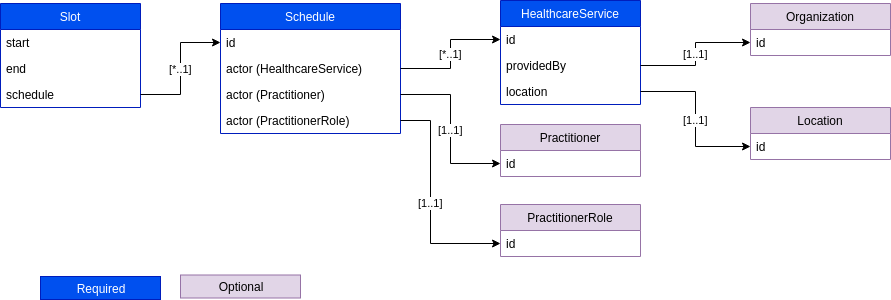

The diagram above was exported from draw.io. Its source (the exported page's mxGraphModel, read from the mxfile embedded in the PNG):
<mxGraphModel dx="1349" dy="779" grid="1" gridSize="10" guides="1" tooltips="1" connect="1" arrows="1" fold="1" page="1" pageScale="1" pageWidth="1169" pageHeight="827" math="0" shadow="0">
  <root>
    <mxCell id="0" />
    <mxCell id="1" parent="0" />
    <mxCell id="XvSWNBbLouyMmQQRKBz9-2" value="Slot" style="swimlane;fontStyle=0;childLayout=stackLayout;horizontal=1;startSize=26;fillColor=#0050ef;horizontalStack=0;resizeParent=1;resizeParentMax=0;resizeLast=0;collapsible=1;marginBottom=0;strokeColor=#001DBC;fontColor=#ffffff;" vertex="1" parent="1">
      <mxGeometry x="30" y="129" width="140" height="104" as="geometry" />
    </mxCell>
    <mxCell id="XvSWNBbLouyMmQQRKBz9-3" value="start" style="text;strokeColor=none;fillColor=none;align=left;verticalAlign=top;spacingLeft=4;spacingRight=4;overflow=hidden;rotatable=0;points=[[0,0.5],[1,0.5]];portConstraint=eastwest;" vertex="1" parent="XvSWNBbLouyMmQQRKBz9-2">
      <mxGeometry y="26" width="140" height="26" as="geometry" />
    </mxCell>
    <mxCell id="XvSWNBbLouyMmQQRKBz9-4" value="end" style="text;strokeColor=none;fillColor=none;align=left;verticalAlign=top;spacingLeft=4;spacingRight=4;overflow=hidden;rotatable=0;points=[[0,0.5],[1,0.5]];portConstraint=eastwest;" vertex="1" parent="XvSWNBbLouyMmQQRKBz9-2">
      <mxGeometry y="52" width="140" height="26" as="geometry" />
    </mxCell>
    <mxCell id="XvSWNBbLouyMmQQRKBz9-5" value="schedule" style="text;strokeColor=none;fillColor=none;align=left;verticalAlign=top;spacingLeft=4;spacingRight=4;overflow=hidden;rotatable=0;points=[[0,0.5],[1,0.5]];portConstraint=eastwest;" vertex="1" parent="XvSWNBbLouyMmQQRKBz9-2">
      <mxGeometry y="78" width="140" height="26" as="geometry" />
    </mxCell>
    <mxCell id="XvSWNBbLouyMmQQRKBz9-6" value="Schedule" style="swimlane;fontStyle=0;childLayout=stackLayout;horizontal=1;startSize=26;fillColor=#0050ef;horizontalStack=0;resizeParent=1;resizeParentMax=0;resizeLast=0;collapsible=1;marginBottom=0;strokeColor=#001DBC;fontColor=#ffffff;" vertex="1" parent="1">
      <mxGeometry x="250" y="129" width="180" height="130" as="geometry" />
    </mxCell>
    <mxCell id="XvSWNBbLouyMmQQRKBz9-7" value="id" style="text;strokeColor=none;fillColor=none;align=left;verticalAlign=top;spacingLeft=4;spacingRight=4;overflow=hidden;rotatable=0;points=[[0,0.5],[1,0.5]];portConstraint=eastwest;" vertex="1" parent="XvSWNBbLouyMmQQRKBz9-6">
      <mxGeometry y="26" width="180" height="26" as="geometry" />
    </mxCell>
    <mxCell id="XvSWNBbLouyMmQQRKBz9-8" value="actor (HealthcareService)" style="text;strokeColor=none;fillColor=none;align=left;verticalAlign=top;spacingLeft=4;spacingRight=4;overflow=hidden;rotatable=0;points=[[0,0.5],[1,0.5]];portConstraint=eastwest;" vertex="1" parent="XvSWNBbLouyMmQQRKBz9-6">
      <mxGeometry y="52" width="180" height="26" as="geometry" />
    </mxCell>
    <mxCell id="XvSWNBbLouyMmQQRKBz9-9" value="actor (Practitioner)" style="text;strokeColor=none;fillColor=none;align=left;verticalAlign=top;spacingLeft=4;spacingRight=4;overflow=hidden;rotatable=0;points=[[0,0.5],[1,0.5]];portConstraint=eastwest;" vertex="1" parent="XvSWNBbLouyMmQQRKBz9-6">
      <mxGeometry y="78" width="180" height="26" as="geometry" />
    </mxCell>
    <mxCell id="XvSWNBbLouyMmQQRKBz9-11" value="actor (PractitionerRole)" style="text;strokeColor=none;fillColor=none;align=left;verticalAlign=top;spacingLeft=4;spacingRight=4;overflow=hidden;rotatable=0;points=[[0,0.5],[1,0.5]];portConstraint=eastwest;" vertex="1" parent="XvSWNBbLouyMmQQRKBz9-6">
      <mxGeometry y="104" width="180" height="26" as="geometry" />
    </mxCell>
    <mxCell id="XvSWNBbLouyMmQQRKBz9-10" value="[*..1]" style="edgeStyle=orthogonalEdgeStyle;rounded=0;orthogonalLoop=1;jettySize=auto;html=1;" edge="1" parent="1" source="XvSWNBbLouyMmQQRKBz9-5" target="XvSWNBbLouyMmQQRKBz9-7">
      <mxGeometry relative="1" as="geometry" />
    </mxCell>
    <mxCell id="XvSWNBbLouyMmQQRKBz9-12" value="HealthcareService" style="swimlane;fontStyle=0;childLayout=stackLayout;horizontal=1;startSize=26;fillColor=#0050ef;horizontalStack=0;resizeParent=1;resizeParentMax=0;resizeLast=0;collapsible=1;marginBottom=0;strokeColor=#001DBC;fontColor=#ffffff;" vertex="1" parent="1">
      <mxGeometry x="530" y="126" width="140" height="104" as="geometry" />
    </mxCell>
    <mxCell id="XvSWNBbLouyMmQQRKBz9-13" value="id" style="text;strokeColor=none;fillColor=none;align=left;verticalAlign=top;spacingLeft=4;spacingRight=4;overflow=hidden;rotatable=0;points=[[0,0.5],[1,0.5]];portConstraint=eastwest;" vertex="1" parent="XvSWNBbLouyMmQQRKBz9-12">
      <mxGeometry y="26" width="140" height="26" as="geometry" />
    </mxCell>
    <mxCell id="XvSWNBbLouyMmQQRKBz9-14" value="providedBy" style="text;strokeColor=none;fillColor=none;align=left;verticalAlign=top;spacingLeft=4;spacingRight=4;overflow=hidden;rotatable=0;points=[[0,0.5],[1,0.5]];portConstraint=eastwest;" vertex="1" parent="XvSWNBbLouyMmQQRKBz9-12">
      <mxGeometry y="52" width="140" height="26" as="geometry" />
    </mxCell>
    <mxCell id="XvSWNBbLouyMmQQRKBz9-15" value="location" style="text;strokeColor=none;fillColor=none;align=left;verticalAlign=top;spacingLeft=4;spacingRight=4;overflow=hidden;rotatable=0;points=[[0,0.5],[1,0.5]];portConstraint=eastwest;" vertex="1" parent="XvSWNBbLouyMmQQRKBz9-12">
      <mxGeometry y="78" width="140" height="26" as="geometry" />
    </mxCell>
    <mxCell id="XvSWNBbLouyMmQQRKBz9-17" value="[*..1]" style="edgeStyle=orthogonalEdgeStyle;rounded=0;orthogonalLoop=1;jettySize=auto;html=1;" edge="1" parent="1" source="XvSWNBbLouyMmQQRKBz9-8" target="XvSWNBbLouyMmQQRKBz9-13">
      <mxGeometry relative="1" as="geometry" />
    </mxCell>
    <mxCell id="XvSWNBbLouyMmQQRKBz9-18" value="Practitioner" style="swimlane;fontStyle=0;childLayout=stackLayout;horizontal=1;startSize=26;fillColor=#e1d5e7;horizontalStack=0;resizeParent=1;resizeParentMax=0;resizeLast=0;collapsible=1;marginBottom=0;strokeColor=#9673a6;" vertex="1" parent="1">
      <mxGeometry x="530" y="250" width="140" height="52" as="geometry" />
    </mxCell>
    <mxCell id="XvSWNBbLouyMmQQRKBz9-19" value="id" style="text;strokeColor=none;fillColor=none;align=left;verticalAlign=top;spacingLeft=4;spacingRight=4;overflow=hidden;rotatable=0;points=[[0,0.5],[1,0.5]];portConstraint=eastwest;" vertex="1" parent="XvSWNBbLouyMmQQRKBz9-18">
      <mxGeometry y="26" width="140" height="26" as="geometry" />
    </mxCell>
    <mxCell id="XvSWNBbLouyMmQQRKBz9-22" value="[1..1]" style="edgeStyle=orthogonalEdgeStyle;rounded=0;orthogonalLoop=1;jettySize=auto;html=1;entryX=0;entryY=0.5;entryDx=0;entryDy=0;" edge="1" parent="1" source="XvSWNBbLouyMmQQRKBz9-9" target="XvSWNBbLouyMmQQRKBz9-19">
      <mxGeometry relative="1" as="geometry" />
    </mxCell>
    <mxCell id="XvSWNBbLouyMmQQRKBz9-23" value="PractitionerRole" style="swimlane;fontStyle=0;childLayout=stackLayout;horizontal=1;startSize=26;fillColor=#e1d5e7;horizontalStack=0;resizeParent=1;resizeParentMax=0;resizeLast=0;collapsible=1;marginBottom=0;strokeColor=#9673a6;" vertex="1" parent="1">
      <mxGeometry x="530" y="330" width="140" height="52" as="geometry" />
    </mxCell>
    <mxCell id="XvSWNBbLouyMmQQRKBz9-24" value="id" style="text;strokeColor=none;fillColor=none;align=left;verticalAlign=top;spacingLeft=4;spacingRight=4;overflow=hidden;rotatable=0;points=[[0,0.5],[1,0.5]];portConstraint=eastwest;" vertex="1" parent="XvSWNBbLouyMmQQRKBz9-23">
      <mxGeometry y="26" width="140" height="26" as="geometry" />
    </mxCell>
    <mxCell id="XvSWNBbLouyMmQQRKBz9-25" value="[1..1]" style="edgeStyle=orthogonalEdgeStyle;rounded=0;orthogonalLoop=1;jettySize=auto;html=1;" edge="1" parent="1" source="XvSWNBbLouyMmQQRKBz9-11" target="XvSWNBbLouyMmQQRKBz9-24">
      <mxGeometry relative="1" as="geometry">
        <Array as="points">
          <mxPoint x="460" y="246" />
          <mxPoint x="460" y="369" />
        </Array>
      </mxGeometry>
    </mxCell>
    <mxCell id="XvSWNBbLouyMmQQRKBz9-26" value="Organization" style="swimlane;fontStyle=0;childLayout=stackLayout;horizontal=1;startSize=26;fillColor=#e1d5e7;horizontalStack=0;resizeParent=1;resizeParentMax=0;resizeLast=0;collapsible=1;marginBottom=0;strokeColor=#9673a6;" vertex="1" parent="1">
      <mxGeometry x="780" y="129" width="140" height="52" as="geometry" />
    </mxCell>
    <mxCell id="XvSWNBbLouyMmQQRKBz9-27" value="id" style="text;strokeColor=none;fillColor=none;align=left;verticalAlign=top;spacingLeft=4;spacingRight=4;overflow=hidden;rotatable=0;points=[[0,0.5],[1,0.5]];portConstraint=eastwest;" vertex="1" parent="XvSWNBbLouyMmQQRKBz9-26">
      <mxGeometry y="26" width="140" height="26" as="geometry" />
    </mxCell>
    <mxCell id="XvSWNBbLouyMmQQRKBz9-28" value="[1..1]" style="edgeStyle=orthogonalEdgeStyle;rounded=0;orthogonalLoop=1;jettySize=auto;html=1;" edge="1" parent="1" source="XvSWNBbLouyMmQQRKBz9-14" target="XvSWNBbLouyMmQQRKBz9-27">
      <mxGeometry relative="1" as="geometry" />
    </mxCell>
    <mxCell id="XvSWNBbLouyMmQQRKBz9-29" value="Location" style="swimlane;fontStyle=0;childLayout=stackLayout;horizontal=1;startSize=26;fillColor=#e1d5e7;horizontalStack=0;resizeParent=1;resizeParentMax=0;resizeLast=0;collapsible=1;marginBottom=0;strokeColor=#9673a6;" vertex="1" parent="1">
      <mxGeometry x="780" y="233" width="140" height="52" as="geometry" />
    </mxCell>
    <mxCell id="XvSWNBbLouyMmQQRKBz9-30" value="id" style="text;strokeColor=none;fillColor=none;align=left;verticalAlign=top;spacingLeft=4;spacingRight=4;overflow=hidden;rotatable=0;points=[[0,0.5],[1,0.5]];portConstraint=eastwest;" vertex="1" parent="XvSWNBbLouyMmQQRKBz9-29">
      <mxGeometry y="26" width="140" height="26" as="geometry" />
    </mxCell>
    <mxCell id="XvSWNBbLouyMmQQRKBz9-31" value="[1..1]" style="edgeStyle=orthogonalEdgeStyle;rounded=0;orthogonalLoop=1;jettySize=auto;html=1;entryX=0;entryY=0.5;entryDx=0;entryDy=0;" edge="1" parent="1" source="XvSWNBbLouyMmQQRKBz9-15" target="XvSWNBbLouyMmQQRKBz9-30">
      <mxGeometry relative="1" as="geometry" />
    </mxCell>
    <mxCell id="XvSWNBbLouyMmQQRKBz9-32" value="Required" style="rounded=0;whiteSpace=wrap;html=1;fillColor=#0050ef;strokeColor=#001DBC;fontColor=#ffffff;" vertex="1" parent="1">
      <mxGeometry x="70" y="402" width="120" height="23" as="geometry" />
    </mxCell>
    <mxCell id="XvSWNBbLouyMmQQRKBz9-34" value="Optional" style="rounded=0;whiteSpace=wrap;html=1;fillColor=#e1d5e7;strokeColor=#9673a6;" vertex="1" parent="1">
      <mxGeometry x="210" y="400.5" width="120" height="23" as="geometry" />
    </mxCell>
  </root>
</mxGraphModel>